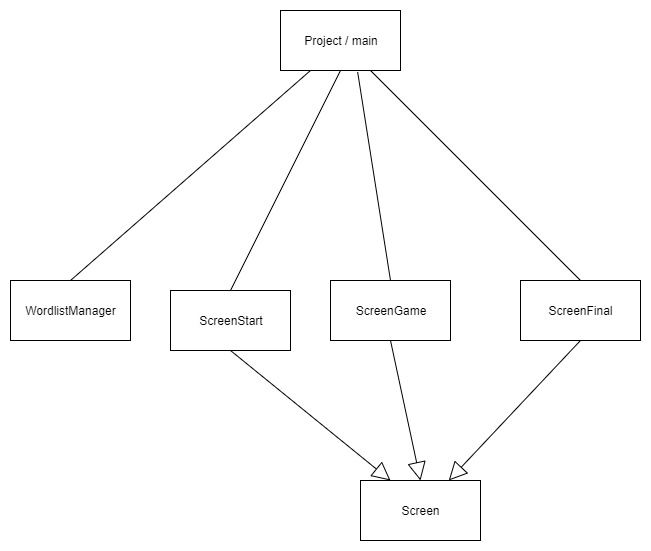

The diagram above was exported from draw.io. Its source (the exported page's mxGraphModel, read from the mxfile embedded in the PNG):
<mxGraphModel dx="1024" dy="1667" grid="1" gridSize="10" guides="1" tooltips="1" connect="1" arrows="1" fold="1" page="1" pageScale="1" pageWidth="827" pageHeight="1169" math="0" shadow="0">
  <root>
    <mxCell id="0" />
    <mxCell id="1" parent="0" />
    <mxCell id="oLMLqElp6qx6kSFeyJsS-4" value="WordlistManager" style="rounded=0;whiteSpace=wrap;html=1;" parent="1" vertex="1">
      <mxGeometry x="50" y="100" width="120" height="60" as="geometry" />
    </mxCell>
    <mxCell id="oLMLqElp6qx6kSFeyJsS-6" value="Project / main" style="rounded=0;whiteSpace=wrap;html=1;" parent="1" vertex="1">
      <mxGeometry x="320" y="-170" width="120" height="60" as="geometry" />
    </mxCell>
    <mxCell id="oLMLqElp6qx6kSFeyJsS-7" value="ScreenGame" style="rounded=0;whiteSpace=wrap;html=1;" parent="1" vertex="1">
      <mxGeometry x="370" y="100" width="120" height="60" as="geometry" />
    </mxCell>
    <mxCell id="oLMLqElp6qx6kSFeyJsS-9" value="ScreenStart" style="rounded=0;whiteSpace=wrap;html=1;" parent="1" vertex="1">
      <mxGeometry x="210" y="110" width="120" height="60" as="geometry" />
    </mxCell>
    <mxCell id="oLMLqElp6qx6kSFeyJsS-14" value="Screen" style="rounded=0;whiteSpace=wrap;html=1;" parent="1" vertex="1">
      <mxGeometry x="400" y="300" width="120" height="60" as="geometry" />
    </mxCell>
    <mxCell id="oLMLqElp6qx6kSFeyJsS-16" value="" style="endArrow=block;endSize=16;endFill=0;html=1;entryX=0.25;entryY=0;entryDx=0;entryDy=0;exitX=0.5;exitY=1;exitDx=0;exitDy=0;" parent="1" source="oLMLqElp6qx6kSFeyJsS-9" target="oLMLqElp6qx6kSFeyJsS-14" edge="1">
      <mxGeometry width="160" relative="1" as="geometry">
        <mxPoint x="40" y="510" as="sourcePoint" />
        <mxPoint x="200" y="510" as="targetPoint" />
      </mxGeometry>
    </mxCell>
    <mxCell id="oLMLqElp6qx6kSFeyJsS-17" value="" style="endArrow=block;endSize=16;endFill=0;html=1;entryX=0.5;entryY=0;entryDx=0;entryDy=0;exitX=0.5;exitY=1;exitDx=0;exitDy=0;" parent="1" source="oLMLqElp6qx6kSFeyJsS-7" target="oLMLqElp6qx6kSFeyJsS-14" edge="1">
      <mxGeometry width="160" relative="1" as="geometry">
        <mxPoint x="40" y="510" as="sourcePoint" />
        <mxPoint x="200" y="510" as="targetPoint" />
      </mxGeometry>
    </mxCell>
    <mxCell id="xBvSNGOcJXh4O313VOdC-1" value="" style="endArrow=none;html=1;entryX=0.25;entryY=1;entryDx=0;entryDy=0;exitX=0.5;exitY=0;exitDx=0;exitDy=0;" edge="1" parent="1" source="oLMLqElp6qx6kSFeyJsS-4" target="oLMLqElp6qx6kSFeyJsS-6">
      <mxGeometry width="50" height="50" relative="1" as="geometry">
        <mxPoint x="150" y="-10" as="sourcePoint" />
        <mxPoint x="200" y="-60" as="targetPoint" />
      </mxGeometry>
    </mxCell>
    <mxCell id="xBvSNGOcJXh4O313VOdC-2" value="" style="endArrow=none;html=1;entryX=0.5;entryY=1;entryDx=0;entryDy=0;exitX=0.5;exitY=0;exitDx=0;exitDy=0;" edge="1" parent="1" source="oLMLqElp6qx6kSFeyJsS-9" target="oLMLqElp6qx6kSFeyJsS-6">
      <mxGeometry width="50" height="50" relative="1" as="geometry">
        <mxPoint x="-110" y="450" as="sourcePoint" />
        <mxPoint x="310" y="-120" as="targetPoint" />
      </mxGeometry>
    </mxCell>
    <mxCell id="xBvSNGOcJXh4O313VOdC-4" value="" style="endArrow=none;html=1;entryX=0.643;entryY=1.027;entryDx=0;entryDy=0;exitX=0.5;exitY=0;exitDx=0;exitDy=0;entryPerimeter=0;" edge="1" parent="1" source="oLMLqElp6qx6kSFeyJsS-7" target="oLMLqElp6qx6kSFeyJsS-6">
      <mxGeometry width="50" height="50" relative="1" as="geometry">
        <mxPoint x="-110" y="380" as="sourcePoint" />
        <mxPoint x="-60" y="330" as="targetPoint" />
      </mxGeometry>
    </mxCell>
    <mxCell id="xBvSNGOcJXh4O313VOdC-5" value="" style="endArrow=block;endSize=16;endFill=0;html=1;exitX=0.5;exitY=1;exitDx=0;exitDy=0;" edge="1" parent="1" source="xBvSNGOcJXh4O313VOdC-6" target="oLMLqElp6qx6kSFeyJsS-14">
      <mxGeometry width="160" relative="1" as="geometry">
        <mxPoint x="610" y="110" as="sourcePoint" />
        <mxPoint x="190" y="320" as="targetPoint" />
      </mxGeometry>
    </mxCell>
    <mxCell id="xBvSNGOcJXh4O313VOdC-6" value="ScreenFinal" style="rounded=0;whiteSpace=wrap;html=1;" vertex="1" parent="1">
      <mxGeometry x="560" y="100" width="120" height="60" as="geometry" />
    </mxCell>
    <mxCell id="xBvSNGOcJXh4O313VOdC-10" value="" style="endArrow=none;html=1;entryX=0.75;entryY=1;entryDx=0;entryDy=0;exitX=0.5;exitY=0;exitDx=0;exitDy=0;" edge="1" parent="1" source="xBvSNGOcJXh4O313VOdC-6" target="oLMLqElp6qx6kSFeyJsS-6">
      <mxGeometry width="50" height="50" relative="1" as="geometry">
        <mxPoint x="50" y="430" as="sourcePoint" />
        <mxPoint x="100" y="380" as="targetPoint" />
      </mxGeometry>
    </mxCell>
  </root>
</mxGraphModel>